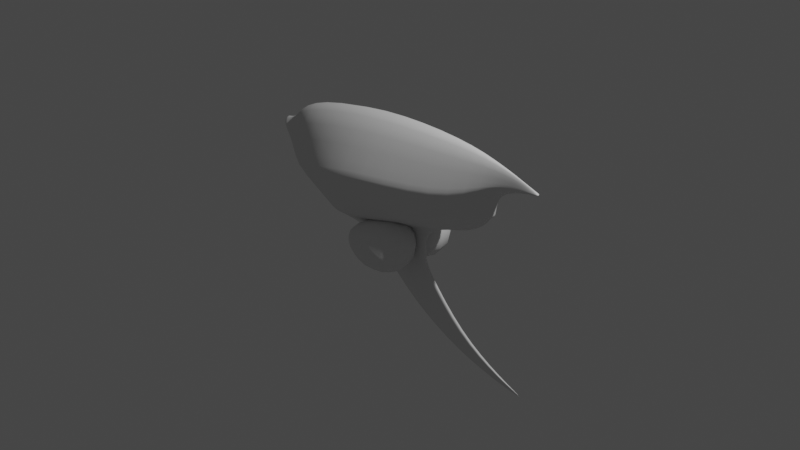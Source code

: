 # Source: pirate_ship.blend  (saved by Blender 2.92.15; exported with 4.5.12 LTS)
import bpy
from mathutils import Matrix  # noqa: F401  (used for matrix-valued properties, if any)

bpy.ops.wm.read_factory_settings(use_empty=True)
scene = bpy.context.scene
scene.name = 'Scene'

# ---- collections
col_collection = bpy.data.collections.new('Collection'); scene.collection.children.link(col_collection)
col_curves = bpy.data.collections.new('curves'); scene.collection.children.link(col_curves)
col_3d_curves = bpy.data.collections.new('3d curves'); scene.collection.children.link(col_3d_curves)

# ---- images (referenced by path relative to the original .blend; pixels are not part of the script)
import os
ASSET_DIR = os.environ.get("B2B_ASSET_DIR", "")  # directory of the original .blend (textures are referenced by path, not embedded)
HERE = os.path.dirname(os.path.abspath(__file__))  # packed textures are extracted next to this script under _unpacked/

def load_image(name, relpath, width, height, colorspace="sRGB"):
    """Load a texture the original file referenced (path relative to the .blend, or extracted next to this script)."""
    p = next((c for c in (os.path.join(HERE, relpath), os.path.join(ASSET_DIR, relpath)) if relpath and os.path.exists(c)), "")
    if p:
        img = bpy.data.images.load(p, check_existing=True)
        img.name = name
    else:  # same state as the original file: an image datablock whose file is absent (Cycles renders it pink)
        img = bpy.data.images.new(name, width, height)
        img.source = "FILE"
        img.filepath = "//" + (relpath or name)
    img.colorspace_settings.name = colorspace
    return img
img_ship_png = load_image('ship.png', 'ship.png', 1024, 1024, 'sRGB')
img_untitled = load_image('Untitled', '', 512, 512, 'sRGB')

# ---- materials (node trees are filled in below, after node groups)
mat_material_001 = bpy.data.materials.new('Material.001')
mat_material_001.use_transparent_shadow = False

# ---- material node trees
mat_material_001.use_nodes = True; mat_material_001.node_tree.nodes.clear()
_N = mat_material_001.node_tree.nodes; _L = mat_material_001.node_tree.links
n0 = _N.new('ShaderNodeBsdfPrincipled'); n0.name = 'Principled BSDF'; n0.location = (10, 300)
n0.distribution = 'GGX'
n0.subsurface_method = 'BURLEY'
n0.inputs[3].default_value = 1.45
n0.inputs[13].default_value = 0.0
n0.inputs[27].default_value = (0.0, 0.0, 0.0, 1.0)
n0.inputs[28].default_value = 1.0
n1 = _N.new('ShaderNodeOutputMaterial'); n1.name = 'Material Output'; n1.location = (300, 300)
n2 = _N.new('ShaderNodeTexImage'); n2.name = 'Image Texture'; n2.location = (-280, 280)
n2.image = img_ship_png
n3 = _N.new('ShaderNodeTexImage'); n3.name = 'Image Texture.001'; n3.location = (-583, 174)
n3.image = img_untitled
_L.new(n0.outputs[0], n1.inputs[0])
_L.new(n2.outputs[0], n0.inputs[0])
n1.is_active_output = True

# ---- world
world_world = bpy.data.worlds.new('World'); scene.world = world_world
world_world.use_nodes = True; world_world.node_tree.nodes.clear()
_N = world_world.node_tree.nodes; _L = world_world.node_tree.links
n0 = _N.new('ShaderNodeOutputWorld'); n0.name = 'World Output'; n0.location = (300, 300)
n1 = _N.new('ShaderNodeBackground'); n1.name = 'Background'; n1.location = (10, 300)
n1.inputs[0].default_value = (0.05088, 0.05088, 0.05088, 1.0)
_L.new(n1.outputs[0], n0.inputs[0])
n0.is_active_output = True
world_world.color = (0.05088, 0.05088, 0.05088)
world_world.use_sun_shadow = False
world_world.sun_shadow_jitter_overblur = 0.0

# ---- cameras
cam_camera = bpy.data.cameras.new('Camera')
cam_camera.clip_end = 100.0
cam_camera.ortho_scale = 7.314

# ---- lights
light_light = bpy.data.lights.new('Light', 'POINT')
light_light.transmission_factor = 0.0
light_light.energy = 1000.0
light_light.shadow_soft_size = 0.1
light_light.shadow_maximum_resolution = 0.006
light_light.use_absolute_resolution = True

# ---- meshes
me_plane_001 = bpy.data.meshes.new('Plane.001')
me_plane_001.from_pydata([(0.001357, 0.0, 0.5412), (-0.2096, 0.0, -0.1407), (2.43, 0.0, 0.7211), (3.399, 0.0, 0.1697), (-0.1257, -1.763e-09, 0.003638), (-0.03216, -2.743e-09, 0.0679), (0.6024, -0.4888, -0.3878), (2.45, -0.3129, -0.09939), (2.92, -0.05751, 0.1485), (-0.1609, -0.0654, -0.114), (0.03339, -0.102, -0.2556), (1.245, -0.5585, -0.1105), (1.275, 0.0, 0.7117), (3.011, 0.0, 0.4357), (0.03312, -0.09998, -0.2509), (0.591, -0.4793, -0.3668), (2.449, -0.3068, -0.08088), (1.244, -0.5477, -0.09328), (2.921, -0.0564, 0.1536), (-0.1854, -6.858e-10, -0.23), (2.919, 0.0, 0.02163), (0.6445, 0.0, -0.837), (2.379, -0.3129, -0.267), (2.881, -0.05751, -0.2014), (0.2497, 0.0, -0.4871), (1.523, -0.3872, -0.6074), (1.809, -0.001386, -1.522), (2.023, -0.02821, -1.078), (2.498, -0.001386, -1.854), (2.514, -0.02821, -1.637), (3.019, -0.001386, -1.956), (2.881, 0.0, -0.2014), (3.053, -0.01513, -1.897), (3.305, -0.001386, -1.999), (2.023, 0.0, -1.078), (2.514, -2.156e-09, -1.637), (3.053, -4.995e-09, -1.897), (3.256, 0.0, 0.1586), (3.282, 0.0, 0.2525), (3.318, -0.0215, 0.1779), (3.32, -0.02131, 0.1845), (1.809, 2.849e-09, -1.522), (2.498, 6.341e-09, -1.854), (3.019, 1.268e-09, -1.956), (3.305, 0.0, -1.999), (1.38, -0.001386, -1.1), (2.005, -0.02821, -0.9747), (2.005, 0.0, -0.9747), (1.38, 0.0, -1.1), (1.968, -0.02821, -0.6108), (1.968, 0.0, -0.6108), (1.162, -0.001386, -0.9625), (1.162, 0.0, -0.9625), (2.677, 0.0, -0.4522), (2.677, -0.02821, -0.4522), (2.828, 0.0, -0.2478), (2.828, -0.02821, -0.2478), (0.8203, -0.2818, -0.7362), (0.6756, 0.0, -0.8445), (2.878, 0.0, -0.2042), (2.878, -0.05575, -0.2042), (1.549, -0.3656, -0.6076), (0.8408, -0.2649, -0.7498), (2.397, -0.2957, -0.2782), (1.119, 0.0, -0.9522), (2.832, 0.0, -0.244), (2.832, -0.03062, -0.244), (2.653, -0.05168, -0.4369), (1.931, -0.05781, -0.6105), (1.134, -0.02451, -0.9438), (3.312, -0.001386, -1.979), (3.312, 0.0, -1.979), (0.003369, 0.0, -0.3611), (-0.1637, -0.06317, -0.1181), (-0.1988, 5.976e-09, -0.06104), (3.396, 0.0, 0.1982), (3.391, -0.0178, 0.1786), (3.393, -0.02141, 0.197), (1.085, -0.3981, -1.078), (1.085, -0.3981, -0.7725), (1.085, -0.09287, -1.078), (1.085, -0.09287, -0.7725), (2.074, -0.7236, -1.295), (2.074, -0.7236, -0.3382), (2.074, 0.2327, -1.295), (2.074, 0.2327, -0.3382)], [(36, 43)], [(15, 14, 10, 6), (15, 6, 11, 17), (77, 75, 38, 40), (16, 17, 11, 7), (18, 13, 2, 16), (8, 18, 16, 7), (2, 12, 17, 16), (0, 15, 17, 12), (5, 4, 9, 14), (0, 5, 14, 15), (77, 40, 39, 76), (7, 11, 25, 22), (8, 7, 22, 23), (18, 8, 39, 40), (27, 26, 28, 29), (29, 28, 30, 32), (35, 29, 32, 36), (27, 29, 35, 34), (40, 38, 13, 18), (37, 39, 8, 20), (20, 8, 23, 31), (30, 28, 42, 43), (28, 26, 41, 42), (41, 26, 45, 48), (27, 34, 47, 46), (26, 27, 46, 45), (46, 47, 50, 49), (48, 45, 51, 52), (49, 51, 45, 46), (54, 53, 55, 56), (66, 56, 55, 65), (6, 57, 25, 11), (62, 61, 25, 57), (67, 54, 56, 66), (53, 54, 49, 50), (64, 52, 51, 69), (21, 57, 6, 24), (61, 63, 22, 25), (68, 67, 63, 61), (21, 58, 62, 57), (22, 63, 60, 23), (69, 68, 61, 62), (23, 60, 59, 31), (51, 49, 68, 69), (49, 54, 67, 68), (58, 64, 69, 62), (63, 67, 66, 60), (60, 66, 65, 59), (32, 70, 71, 36), (33, 44, 71, 70), (33, 30, 43, 44), (30, 33, 70, 32), (10, 72, 24, 6), (4, 74, 73, 9), (14, 9, 73, 10), (10, 73, 19, 72), (73, 74, 1, 19), (75, 77, 76, 3), (3, 76, 39, 37), (78, 79, 81, 80), (80, 81, 85, 84), (84, 85, 83, 82), (82, 83, 79, 78), (80, 84, 82, 78), (85, 81, 79, 83)])
me_plane_001.polygons.foreach_set('use_smooth', [True] * 65)
_uv = me_plane_001.uv_layers.new(name='UVMap')
_uv.uv.foreach_set('vector', [0.0, 0.0, 0.0, 0.0, 0.0, 0.0, 0.0, 0.0, 0.0, 0.0, 0.0, 0.0, 0.0, 0.0, 0.0, 0.0, 0.0, 0.0, 0.0, 0.0, 0.0, 0.0, 0.0, 0.0, 0.0, 0.0, 0.0, 0.0, 0.0, 0.0, 0.0, 0.0, 0.0, 0.0, 0.0, 0.0, 0.0, 0.0, 0.0, 0.0, 0.0, 0.0, 0.0, 0.0, 0.0, 0.0, 0.0, 0.0, 0.0, 0.0, 0.0, 0.0, 0.0, 0.0, 0.0, 0.0, 0.0, 0.0, 0.0, 0.0, 0.0, 0.0, 0.0, 0.0, 0.0, 0.0, 0.0, 0.0, 0.0, 0.0, 0.0, 0.0, 0.0, 0.0, 0.0, 0.0, 0.0, 0.0, 0.0, 0.0, 0.0, 0.0, 0.0, 0.0, 0.0, 0.0, 0.0, 0.0, 0.0, 0.0, 0.0, 0.0, 0.0, 0.0, 0.0, 0.0, 0.0, 0.0, 0.0, 0.0, 0.0, 0.0, 0.0, 0.0, 0.0, 0.0, 0.0, 0.0, 0.0, 0.0, 0.0, 0.0, 0.0, 0.0, 0.0, 0.0, 0.0, 0.0, 0.0, 0.0, 0.0, 0.0, 0.0, 0.0, 0.0, 0.0, 0.0, 0.0, 0.0, 0.0, 0.0, 0.0, 0.0, 0.0, 0.0, 0.0, 0.0, 0.0, 0.0, 0.0, 0.0, 0.0, 0.0, 0.0, 0.0, 0.0, 0.0, 0.0, 0.0, 0.0, 0.0, 0.0, 0.0, 0.0, 0.0, 0.0, 0.0, 0.0, 0.0, 0.0, 0.0, 0.0, 0.0, 0.0, 0.0, 0.0, 0.0, 0.0, 0.0, 0.0, 0.0, 0.0, 0.0, 0.0, 0.0, 0.0, 0.0, 0.0, 0.0, 0.0, 0.0, 0.0, 0.0, 0.0, 0.0, 0.0, 0.0, 0.0, 0.0, 0.0, 0.0, 0.0, 0.0, 0.0, 0.0, 0.0, 0.0, 0.0, 0.0, 0.0, 0.0, 0.0, 0.0, 0.0, 0.0, 0.0, 0.0, 0.0, 0.0, 0.0, 0.0, 0.0, 0.0, 0.0, 0.0, 0.0, 0.0, 0.0, 0.0, 0.0, 0.0, 0.0, 0.0, 0.0, 0.0, 0.0, 0.0, 0.0, 0.0, 0.0, 0.0, 0.0, 0.0, 0.0, 0.0, 0.0, 0.0, 0.0, 0.0, 0.0, 0.0, 0.0, 0.0, 0.0, 0.0, 0.0, 0.0, 0.0, 0.0, 0.0, 0.0, 0.0, 0.0, 0.0, 0.0, 0.0, 0.0, 0.0, 0.0, 0.0, 0.0, 0.0, 0.0, 0.0, 0.0, 0.0, 0.0, 0.0, 0.0, 0.0, 0.0, 0.0, 0.0, 0.0, 0.0, 0.0, 0.0, 0.0, 0.0, 0.0, 0.0, 0.0, 0.0, 0.0, 0.0, 0.0, 0.0, 0.0, 0.0, 0.0, 0.0, 0.0, 0.0, 0.0, 0.0, 0.0, 0.0, 0.0, 0.0, 0.0, 0.0, 0.0, 0.0, 0.0, 0.0, 0.0, 0.0, 0.0, 0.0, 0.0, 0.0, 0.0, 0.0, 0.0, 0.0, 0.0, 0.0, 0.0, 0.0, 0.0, 0.0, 0.0, 0.0, 0.0, 0.0, 0.0, 0.0, 0.0, 0.0, 0.0, 0.0, 0.0, 0.0, 0.0, 0.0, 0.0, 0.0, 0.0, 0.0, 0.0, 0.0, 0.0, 0.0, 0.0, 0.0, 0.0, 0.0, 0.0, 0.0, 0.0, 0.0, 0.0, 0.0, 0.0, 0.0, 0.0, 0.0, 0.0, 0.0, 0.0, 0.0, 0.0, 0.0, 0.0, 0.0, 0.0, 0.0, 0.0, 0.0, 0.0, 0.0, 0.0, 0.0, 0.0, 0.0, 0.0, 0.0, 0.0, 0.0, 0.0, 0.0, 0.0, 0.0, 0.0, 0.0, 0.0, 0.0, 0.0, 0.0, 0.0, 0.0, 0.0, 0.0, 0.0, 0.0, 0.0, 0.0, 0.0, 0.0, 0.0, 0.0, 0.0, 0.0, 0.0, 0.0, 0.0, 0.0, 0.0, 0.0, 0.0, 0.0, 0.0, 0.0, 0.0, 0.0, 0.0, 0.0, 0.0, 0.0, 0.0, 0.0, 0.0, 0.0, 0.0, 0.0, 0.0, 0.0, 0.0, 0.0, 0.0, 0.0, 0.0, 0.0, 0.0, 0.0, 0.0, 0.0, 0.0, 0.0, 0.0, 0.0, 0.0, 0.0, 0.0, 0.0, 0.0, 0.0, 0.0, 0.0, 0.0, 0.0, 0.0, 0.0, 0.0, 0.0, 0.0, 0.0, 0.0, 0.0, 0.0, 0.0, 0.0, 0.0, 0.0, 0.0, 0.0, 0.0, 0.0, 0.0, 0.0, 0.0, 0.0, 0.375, 0.0, 0.625, 0.0, 0.625, 0.25, 0.375, 0.25, 0.375, 0.25, 0.625, 0.25, 0.625, 0.5, 0.375, 0.5, 0.375, 0.5, 0.625, 0.5, 0.625, 0.75, 0.375, 0.75, 0.375, 0.75, 0.625, 0.75, 0.625, 1.0, 0.375, 1.0, 0.125, 0.5, 0.375, 0.5, 0.375, 0.75, 0.125, 0.75, 0.625, 0.5, 0.875, 0.5, 0.875, 0.75, 0.625, 0.75])
me_plane_001.use_remesh_fix_poles = True
me_plane_001.use_remesh_preserve_attributes = False
me_plane_001.use_mirror_vertex_groups = False
me_plane_001.update()
me_plane_004 = bpy.data.meshes.new('Plane.004')
me_plane_004.from_pydata([(-1.317, -0.3788, 0.2076), (0.4037, -0.3055, 0.5016), (0.9822, -0.07744, 0.6753), (-2.034, -0.05596, 0.487), (-1.841, -0.1329, 0.3299), (-0.5493, -0.4795, 0.3796), (-1.851, -0.1316, 0.4163), (-1.381, -0.3577, 0.4283), (0.4056, -0.2554, 0.6738), (-0.5995, -0.4151, 0.5982), (0.9944, -0.0772, 0.7749), (0.4015, -0.2849, 0.329), (0.8825, -0.08982, 0.4377), (-0.405, -0.3787, 0.09771), (-0.02839, -0.005625, -0.847), (0.1379, -0.01903, -0.6116), (0.5561, -0.005262, -1.176), (0.5907, -0.01758, -1.024), (1.062, -0.003427, -1.332), (1.079, -0.01024, -1.279), (1.314, -0.001612, -1.38), (1.335, -0.02245, 0.7696), (1.341, -0.0226, 0.7965), (-0.4093, -0.005625, -0.5102), (-0.01829, -0.01903, -0.3662), (0.03808, -0.0249, -0.07139), (-0.6003, -0.009017, -0.3297), (0.6582, -0.027, 0.1583), (0.8677, -0.02254, 0.3036), (-1.053, -0.2777, -0.07002), (0.8761, -0.07756, 0.3753), (-0.2962, -0.2929, 0.0152), (-0.9395, -0.2048, -0.1638), (0.4486, -0.2336, 0.2628), (0.8792, -0.03768, 0.3339), (0.6059, -0.08206, 0.1843), (-0.05593, -0.09432, -0.02697), (-0.7085, -0.05785, -0.2664), (1.322, -0.00333, -1.364), (-2.06, -0.04945, 0.4543), (1.45, -0.01472, 0.7813), (1.451, -0.01544, 0.7934), (-0.5904, -0.376, -0.4275), (-0.5904, -0.376, -0.1663), (-0.5904, -0.1149, -0.4275), (-0.5904, -0.1149, -0.1663), (-0.09579, -0.4303, -0.4274), (-0.09579, -0.4303, -0.05773), (-0.09579, -0.06065, -0.4274), (-0.09579, -0.06065, -0.05773), (-1.582, 0.0, 0.8276), (-2.115, 0.0, 0.4608), (0.4094, 0.0, 1.034), (1.454, 0.0, 0.7766), (-2.047, -1.164e-10, 0.5576), (-1.919, -2.328e-10, 0.6093), (-0.6405, -3.725e-09, 1.012), (1.02, 0.0, 0.9427), (-2.073, 4.657e-10, 0.3992), (1.05, 0.0, 0.6376), (-1.271, 0.0, -0.1457), (-1.558, 0.0, 0.1101), (0.9646, 2.328e-10, 0.4434), (0.1794, 3.492e-10, -0.5528), (0.5993, 0.0, -0.986), (1.13, 0.0, -1.296), (1.315, 0.0, 0.7505), (1.337, 0.0, 0.8441), (-0.06995, -3.638e-12, -0.9058), (0.5475, 3.638e-12, -1.214), (1.097, 0.0, -1.355), (1.336, 0.0, -1.387), (0.07946, 0.0, -0.3302), (-0.507, 0.0, -0.5462), (0.17, 0.0, -0.04399), (-0.7306, 0.0, -0.3822), (0.6618, 0.0, 0.1565), (0.881, 0.0, 0.3198), (-1.131, 9.895e-10, -0.2331), (0.9485, 2.91e-10, 0.3907), (-0.8578, 3.965e-10, -0.3278), (0.9167, -8.731e-11, 0.363), (1.345, 1.819e-12, -1.368), (-1.882, 0.0, 0.276), (-2.104, 2.91e-11, 0.5133), (1.456, 0.0, 0.7999), (-1.993, 3.492e-10, 0.5689), (0.7683, 0.0, 0.9962), (-2.114, 0.0, 0.4785), (-1.171, 0.0, 0.9364), (-1.809, 3.929e-10, 0.7054), (0.7368, -0.1867, 0.5852), (-0.9494, -0.4769, 0.2867), (-1.626, -0.2476, 0.2659), (-1.832, -0.1521, 0.3558), (-1.507, -0.205, 0.6786), (0.4079, -0.1464, 0.8998), (1.422, -0.0178, 0.7952), (-0.06162, -0.4131, 0.4429), (-0.0829, -1.071e-08, 1.043), (-0.6252, -0.2379, 0.8575), (1.206, 0.0, 0.8884), (0.9864, -0.08956, 0.72), (-1.894, -0.07549, 0.5372), (-1.321, -0.4173, 0.2987), (0.4046, -0.3013, 0.5588), (-0.5824, -0.4876, 0.4636), (1.01, -0.04426, 0.8801), (0.7512, -0.1555, 0.7254), (-0.08038, -0.3519, 0.6426), (-1.035, -0.4188, 0.5112), (-1.652, -0.2429, 0.3998), (0.699, -0.1846, 0.4024), (0.01075, -0.3538, 0.217), (-1.998, 0.0, 0.3407), (0.9043, -0.08905, 0.542), (1.407, 0.0, 0.7683), (-0.7833, 8.413e-11, -0.3549), (-0.4785, -0.431, 0.2378), (-2.069, -0.02834, 0.4193), (0.4016, -0.2965, 0.4148), (-2.109, -6.548e-11, 0.4431), (1.419, -0.01709, 0.7782), (1.044, -0.02827, 0.6537), (0.05474, -0.01418, -0.7293), (0.5734, -0.01314, -1.1), (0.2536, -0.00558, -1.027), (0.3362, -0.01885, -0.8131), (0.8323, -0.004487, -1.274), (0.3568, 1.746e-10, -0.7596), (0.8599, 0.0, -1.158), (1.087, -0.006912, -1.27), (1.071, -0.00786, -1.306), (0.8512, -0.01448, -1.18), (1.229, -0.002344, -1.366), (1.253, 3.638e-11, -1.334), (0.5982, -0.01196, -0.9908), (0.1742, -0.01296, -0.5602), (1.243, -0.006009, -1.338), (0.9852, 5.821e-11, 0.5343), (0.9544, -0.03268, 0.4453), (1.177, 0.0, 0.7101), (1.416, 0.0, 0.8166), (1.185, -0.03635, 0.7467), (1.193, -0.03684, 0.7951), (1.338, -0.01302, 0.8266), (1.322, -0.01289, 0.7573), (1.341, -0.0259, 0.7795), (0.233, -4.093e-12, -1.08), (0.8309, -7.276e-12, -1.299), (1.232, -3.638e-12, -1.375), (-0.06475, -0.001223, -0.8985), (1.061, -0.0009481, -1.344), (0.5485, -0.001177, -1.21), (1.332, -0.0007393, -1.386), (-0.2138, -0.01418, -0.4382), (0.06724, -0.01296, -0.3347), (-0.4948, -0.001223, -0.5417), (-0.248, -0.005625, -0.6664), (-0.3179, 0.0, -0.7138), (0.1011, 0.0, -0.4293), (0.03127, -0.01903, -0.4767), (0.1564, -0.01367, -0.0466), (0.07928, 0.0, -0.1906), (-0.04124, -0.01965, -0.2292), (0.6613, -0.01395, 0.1567), (-0.714, -0.003092, -0.3754), (-0.5253, -0.006049, -0.3978), (-0.6433, 0.0, -0.4386), (0.4042, 0.0, 0.0662), (-0.329, -0.01871, -0.2204), (-1.394, 0.0, -0.02521), (0.3858, -0.0275, 0.0657), (0.8788, -0.01357, 0.317), (0.8155, 0.0, 0.2478), (0.812, -0.02533, 0.2471), (0.9054, 1.455e-10, 0.3517), (0.8778, -0.02711, 0.3204), (-1.152, -0.3346, 0.05874), (-0.7735, -0.3542, 0.00233), (-0.3591, -0.3444, 0.03417), (-1.001, -0.244, -0.131), (0.6462, -0.04266, 0.1642), (-1.218, -0.1523, -0.1238), (-1.496, -0.1927, 0.1338), (-1.204, -2.437e-09, -0.2027), (0.9571, -2.547e-10, 0.4029), (0.8763, -0.08728, 0.3916), (-0.1766, -0.1941, -0.005787), (-0.8245, -0.1317, -0.2149), (0.4104, -0.2711, 0.2872), (0.09419, -0.2817, 0.144), (-1.089, -0.111, -0.2143), (0.7141, -0.1551, 0.3381), (-0.6607, -0.2668, -0.0883), (0.9395, -0.02914, 0.3888), (-0.995, 1.369e-10, -0.2802), (0.9327, 2.183e-10, 0.3769), (0.8776, -0.05771, 0.3547), (0.5269, -0.1582, 0.2237), (0.007252, -0.04309, -0.04069), (-0.6454, -0.02021, -0.2963), (-0.4262, -0.08086, -0.1577), (0.3099, -0.09428, 0.08678), (-0.8345, -0.03, -0.3175), (0.7888, -0.06104, 0.2714), (0.912, -0.01761, 0.3594), (1.341, -0.001834, -1.367), (1.375, 0.0, -1.385), (1.333, -0.002367, -1.376), (-1.729, 0.0, 0.2065), (-1.867, -0.0766, 0.2959), (-2.045, -0.03366, 0.5306), (-1.977, -0.07488, 0.4538), (-2.05, -0.05777, 0.4754), (-1.981, -0.07441, 0.3956), (-2.082, 0.0, 0.5413), (-2.096, -0.02606, 0.4969), (1.469, 0.0, 0.7868), (1.456, -0.01611, 0.7871), (1.454, -0.008992, 0.7784), (1.456, -0.00971, 0.7977), (-0.6446, -0.2455, -0.4509), (-0.6446, -0.3935, -0.3029), (-0.6446, -0.2455, -0.1548), (-0.6446, -0.09744, -0.3029), (-0.3431, -0.05322, -0.462), (-0.3431, -0.05322, -0.07748), (-0.04159, -0.00901, -0.2366), (-0.04159, -0.2455, -0.4731), (-0.04159, -0.2455, -0.0001317), (-0.04159, -0.4819, -0.2366), (-0.3431, -0.4377, -0.462), (-0.3431, -0.4377, -0.07748), (-1.608, -0.2816, 0.3036), (-0.9901, -0.491, 0.3729), (1.419, -0.01046, 0.8091), (-0.07714, -0.4142, 0.5139), (0.7619, -0.08915, 0.8951), (0.7454, -0.1834, 0.638), (-0.08201, -0.2017, 0.8936), (-1.121, -0.2401, 0.7778), (-1.987, -0.0433, 0.5258), (-1.75, -0.1393, 0.5914), (1.424, -0.01999, 0.7853), (-0.02672, -0.3852, 0.3292), (0.7153, -0.1867, 0.4923), (1.189, -0.04247, 0.7643), (0.2949, -0.01405, -0.9199), (0.8418, -0.01091, -1.227), (0.8564, -0.009828, -1.159), (0.3542, -0.01283, -0.7663), (1.201, -0.02113, 0.8537), (1.181, -0.01956, 0.7234), (0.9755, -0.03228, 0.5434), (0.829, -0.001081, -1.295), (0.2356, -0.001217, -1.073), (-0.3091, -0.001223, -0.7079), (0.09237, -0.01296, -0.4352), (-0.1084, -0.01418, -0.5716), (0.06453, -0.01309, -0.195), (-0.6285, -0.001457, -0.4335), (-0.2871, -0.01475, -0.315), (0.8148, -0.01374, 0.2474), (0.9019, -0.0146, 0.3478), (-0.8604, -0.4171, 0.1429), (-0.723, -0.3159, -0.06273), (0.8076, -0.0364, 0.2538), (0.401, -0.014, 0.0659), (-0.7648, -0.009261, -0.3469), (-1.332, -0.1836, -0.002113), (0.03947, -0.3292, 0.1648), (0.2016, -0.1885, 0.1155), (-1.158, -0.1328, -0.1818), (0.6969, -0.178, 0.3598), (-0.544, -0.1743, -0.1228), (0.947, -0.03195, 0.4019), (-0.3633, -0.03316, -0.18), (0.3655, -0.0457, 0.07162), (-0.9624, -0.07068, -0.2656), (0.7513, -0.1083, 0.3049), (0.9258, -0.0234, 0.3741), (1.249, -0.003962, -1.333), (1.37, -0.0009217, -1.384), (1.229, -0.0008138, -1.373), (1.237, -0.004757, -1.352), (-1.692, -0.1404, 0.227), (-2.078, -0.03104, 0.5216), (-1.976, -0.08565, 0.4177), (-1.992, -0.04279, 0.361), (-2.106, -0.01491, 0.4619), (1.467, -0.009359, 0.7871), (1.411, -0.009802, 0.7715), (-0.7584, -0.2455, -0.3154), (-0.3431, 0.0193, -0.2697), (0.07215, -0.2455, -0.2241), (-0.3431, -0.5102, -0.2697), (-0.3431, -0.2455, -0.5345), (-0.3431, -0.2455, -0.004958)], [], [(7, 111, 234, 104), (111, 6, 94, 234), (234, 94, 4, 93), (104, 234, 93, 0), (7, 104, 235, 110), (104, 0, 92, 235), (235, 92, 5, 106), (110, 235, 106, 9), (41, 221, 236, 97), (221, 85, 142, 236), (236, 142, 67, 145), (97, 236, 145, 22), (8, 109, 237, 105), (109, 9, 106, 237), (237, 106, 5, 98), (105, 237, 98, 1), (10, 107, 238, 108), (107, 57, 87, 238), (238, 87, 52, 96), (108, 238, 96, 8), (2, 102, 239, 91), (102, 10, 108, 239), (239, 108, 8, 105), (91, 239, 105, 1), (52, 99, 240, 96), (99, 56, 100, 240), (240, 100, 9, 109), (96, 240, 109, 8), (50, 95, 241, 89), (95, 7, 110, 241), (241, 110, 9, 100), (89, 241, 100, 56), (55, 86, 242, 103), (86, 54, 212, 242), (242, 212, 3, 213), (103, 242, 213, 6), (50, 90, 243, 95), (90, 55, 103, 243), (243, 103, 6, 111), (95, 243, 111, 7), (41, 97, 244, 219), (97, 22, 147, 244), (244, 147, 21, 122), (219, 244, 122, 40), (1, 98, 245, 120), (98, 5, 118, 245), (245, 118, 13, 113), (120, 245, 113, 11), (2, 91, 246, 115), (91, 1, 120, 246), (246, 120, 11, 112), (115, 246, 112, 12), (10, 102, 247, 144), (102, 2, 143, 247), (247, 143, 21, 147), (144, 247, 147, 22), (15, 124, 248, 127), (124, 14, 126, 248), (248, 126, 16, 125), (127, 248, 125, 17), (17, 125, 249, 133), (125, 16, 128, 249), (249, 128, 18, 132), (133, 249, 132, 19), (64, 136, 250, 130), (136, 17, 133, 250), (250, 133, 19, 131), (130, 250, 131, 65), (15, 127, 251, 137), (127, 17, 136, 251), (251, 136, 64, 129), (137, 251, 129, 63), (22, 145, 252, 144), (145, 67, 101, 252), (252, 101, 57, 107), (144, 252, 107, 10), (66, 146, 253, 141), (146, 21, 143, 253), (253, 143, 2, 123), (141, 253, 123, 59), (59, 123, 254, 139), (123, 2, 115, 254), (254, 115, 12, 140), (139, 254, 140, 62), (18, 128, 255, 152), (128, 16, 153, 255), (255, 153, 69, 149), (152, 255, 149, 70), (16, 126, 256, 153), (126, 14, 151, 256), (256, 151, 68, 148), (153, 256, 148, 69), (68, 151, 257, 159), (151, 14, 158, 257), (257, 158, 23, 157), (159, 257, 157, 73), (15, 137, 258, 161), (137, 63, 160, 258), (258, 160, 72, 156), (161, 258, 156, 24), (14, 124, 259, 158), (124, 15, 161, 259), (259, 161, 24, 155), (158, 259, 155, 23), (24, 156, 260, 164), (156, 72, 163, 260), (260, 163, 74, 162), (164, 260, 162, 25), (73, 157, 261, 168), (157, 23, 167, 261), (261, 167, 26, 166), (168, 261, 166, 75), (25, 170, 262, 164), (170, 26, 167, 262), (262, 167, 23, 155), (164, 262, 155, 24), (27, 165, 263, 175), (165, 76, 174, 263), (263, 174, 77, 173), (175, 263, 173, 28), (34, 177, 264, 206), (177, 28, 173, 264), (264, 173, 77, 176), (206, 264, 176, 81), (0, 178, 265, 92), (178, 29, 179, 265), (265, 179, 13, 118), (92, 265, 118, 5), (32, 194, 266, 181), (194, 31, 180, 266), (266, 180, 13, 179), (181, 266, 179, 29), (35, 182, 267, 205), (182, 27, 175, 267), (267, 175, 28, 177), (205, 267, 177, 34), (76, 165, 268, 169), (165, 27, 172, 268), (268, 172, 25, 162), (169, 268, 162, 74), (80, 117, 269, 204), (117, 75, 166, 269), (269, 166, 26, 201), (204, 269, 201, 37), (60, 183, 270, 171), (183, 29, 178, 270), (270, 178, 0, 184), (171, 270, 184, 61), (31, 191, 271, 180), (191, 33, 190, 271), (271, 190, 11, 113), (180, 271, 113, 13), (36, 203, 272, 188), (203, 35, 199, 272), (272, 199, 33, 191), (188, 272, 191, 31), (60, 185, 273, 183), (185, 78, 192, 273), (273, 192, 32, 181), (183, 273, 181, 29), (11, 190, 274, 112), (190, 33, 193, 274), (274, 193, 30, 187), (112, 274, 187, 12), (37, 202, 275, 189), (202, 36, 188, 275), (275, 188, 31, 194), (189, 275, 194, 32), (12, 187, 276, 140), (187, 30, 195, 276), (276, 195, 79, 186), (140, 276, 186, 62), (26, 170, 277, 201), (170, 25, 200, 277), (277, 200, 36, 202), (201, 277, 202, 37), (25, 172, 278, 200), (172, 27, 182, 278), (278, 182, 35, 203), (200, 278, 203, 36), (78, 196, 279, 192), (196, 80, 204, 279), (279, 204, 37, 189), (192, 279, 189, 32), (33, 199, 280, 193), (199, 35, 205, 280), (280, 205, 34, 198), (193, 280, 198, 30), (30, 198, 281, 195), (198, 34, 206, 281), (281, 206, 81, 197), (195, 281, 197, 79), (19, 138, 282, 131), (138, 38, 207, 282), (282, 207, 82, 135), (131, 282, 135, 65), (20, 154, 283, 209), (154, 71, 208, 283), (283, 208, 82, 207), (209, 283, 207, 38), (20, 134, 284, 154), (134, 18, 152, 284), (284, 152, 70, 150), (154, 284, 150, 71), (18, 134, 285, 132), (134, 20, 209, 285), (285, 209, 38, 138), (132, 285, 138, 19), (4, 211, 286, 93), (211, 83, 210, 286), (286, 210, 61, 184), (93, 286, 184, 0), (54, 216, 287, 212), (216, 84, 217, 287), (287, 217, 39, 214), (212, 287, 214, 3), (6, 213, 288, 94), (213, 3, 214, 288), (288, 214, 39, 215), (94, 288, 215, 4), (4, 215, 289, 211), (215, 39, 119, 289), (289, 119, 58, 114), (211, 289, 114, 83), (39, 217, 290, 119), (217, 84, 88, 290), (290, 88, 51, 121), (119, 290, 121, 58), (85, 221, 291, 218), (221, 41, 219, 291), (291, 219, 40, 220), (218, 291, 220, 53), (53, 220, 292, 116), (220, 40, 122, 292), (292, 122, 21, 146), (116, 292, 146, 66), (42, 223, 293, 222), (223, 43, 224, 293), (293, 224, 45, 225), (222, 293, 225, 44), (44, 225, 294, 226), (225, 45, 227, 294), (294, 227, 49, 228), (226, 294, 228, 48), (48, 228, 295, 229), (228, 49, 230, 295), (295, 230, 47, 231), (229, 295, 231, 46), (46, 231, 296, 232), (231, 47, 233, 296), (296, 233, 43, 223), (232, 296, 223, 42), (44, 226, 297, 222), (226, 48, 229, 297), (297, 229, 46, 232), (222, 297, 232, 42), (49, 227, 298, 230), (227, 45, 224, 298), (298, 224, 43, 233), (230, 298, 233, 47)])
me_plane_004.polygons.foreach_set('use_smooth', [True] * 260)
_uv = me_plane_004.uv_layers.new(name='final uvs')
_uv.uv.foreach_set('vector', [0.205, 0.7471, 0.1293, 0.7353, 0.1417, 0.6958, 0.2217, 0.6937, 0.1293, 0.7353, 0.07377, 0.7421, 0.07897, 0.7172, 0.1417, 0.6958, 0.1417, 0.6958, 0.07897, 0.7172, 0.07656, 0.7066, 0.1366, 0.6803, 0.2217, 0.6937, 0.1417, 0.6958, 0.1366, 0.6803, 0.2227, 0.6563, 0.205, 0.7471, 0.2217, 0.6937, 0.314, 0.7243, 0.3013, 0.7812, 0.2217, 0.6937, 0.2227, 0.6563, 0.3253, 0.6888, 0.314, 0.7243, 0.314, 0.7243, 0.3253, 0.6888, 0.437, 0.727, 0.4277, 0.7616, 0.3013, 0.7812, 0.314, 0.7243, 0.4277, 0.7616, 0.4229, 0.817, 0.9951, 0.8973, 0.9963, 0.8991, 0.9859, 0.9038, 0.987, 0.8981, 0.9963, 0.8991, 0.9965, 0.9, 0.9852, 0.9069, 0.9859, 0.9038, 0.9859, 0.9038, 0.9852, 0.9069, 0.9631, 0.9182, 0.9636, 0.911, 0.987, 0.8981, 0.9859, 0.9038, 0.9636, 0.911, 0.9644, 0.8986, 0.7034, 0.8481, 0.5678, 0.8353, 0.5687, 0.7823, 0.7031, 0.8008, 0.5678, 0.8353, 0.4229, 0.817, 0.4277, 0.7616, 0.5687, 0.7823, 0.5687, 0.7823, 0.4277, 0.7616, 0.437, 0.727, 0.573, 0.7531, 0.7031, 0.8008, 0.5687, 0.7823, 0.573, 0.7531, 0.7028, 0.7772, 0.8676, 0.8897, 0.8721, 0.933, 0.8028, 0.9392, 0.7998, 0.8693, 0.8721, 0.933, 0.8748, 0.9587, 0.8046, 0.9807, 0.8028, 0.9392, 0.8028, 0.9392, 0.8046, 0.9807, 0.7044, 0.9965, 0.704, 0.9411, 0.7998, 0.8693, 0.8028, 0.9392, 0.704, 0.9411, 0.7034, 0.8481, 0.8642, 0.8487, 0.8654, 0.8671, 0.7982, 0.8334, 0.7958, 0.8116, 0.8654, 0.8671, 0.8676, 0.8897, 0.7998, 0.8693, 0.7982, 0.8334, 0.7982, 0.8334, 0.7998, 0.8693, 0.7034, 0.8481, 0.7031, 0.8008, 0.7958, 0.8116, 0.7982, 0.8334, 0.7031, 0.8008, 0.7028, 0.7772, 0.7044, 0.9965, 0.5671, 1.0, 0.5673, 0.9385, 0.704, 0.9411, 0.5671, 1.0, 0.4115, 0.9872, 0.4158, 0.9237, 0.5673, 0.9385, 0.5673, 0.9385, 0.4158, 0.9237, 0.4229, 0.817, 0.5678, 0.8353, 0.704, 0.9411, 0.5673, 0.9385, 0.5678, 0.8353, 0.7034, 0.8481, 0.1497, 0.9133, 0.1699, 0.8501, 0.2776, 0.8909, 0.2634, 0.9562, 0.1699, 0.8501, 0.205, 0.7471, 0.3013, 0.7812, 0.2776, 0.8909, 0.2776, 0.8909, 0.3013, 0.7812, 0.4229, 0.817, 0.4158, 0.9237, 0.2634, 0.9562, 0.2776, 0.8909, 0.4158, 0.9237, 0.4115, 0.9872, 0.05473, 0.8215, 0.03415, 0.8049, 0.03574, 0.7872, 0.06185, 0.7919, 0.03415, 0.8049, 0.01911, 0.8003, 0.01957, 0.7892, 0.03574, 0.7872, 0.03574, 0.7872, 0.01957, 0.7892, 0.02281, 0.7712, 0.03857, 0.7576, 0.06185, 0.7919, 0.03574, 0.7872, 0.03857, 0.7576, 0.07377, 0.7421, 0.1497, 0.9133, 0.0878, 0.8685, 0.1018, 0.8142, 0.1699, 0.8501, 0.0878, 0.8685, 0.05473, 0.8215, 0.06185, 0.7919, 0.1018, 0.8142, 0.1018, 0.8142, 0.06185, 0.7919, 0.07377, 0.7421, 0.1293, 0.7353, 0.1699, 0.8501, 0.1018, 0.8142, 0.1293, 0.7353, 0.205, 0.7471, 0.9951, 0.8973, 0.987, 0.8981, 0.9874, 0.894, 0.9963, 0.8947, 0.987, 0.8981, 0.9644, 0.8986, 0.9643, 0.8916, 0.9874, 0.894, 0.9874, 0.894, 0.9643, 0.8916, 0.9626, 0.8875, 0.9861, 0.891, 0.9963, 0.8947, 0.9874, 0.894, 0.9861, 0.891, 0.9947, 0.8923, 0.7028, 0.7772, 0.573, 0.7531, 0.5827, 0.7063, 0.7022, 0.7415, 0.573, 0.7531, 0.437, 0.727, 0.4567, 0.6687, 0.5827, 0.7063, 0.5827, 0.7063, 0.4567, 0.6687, 0.4772, 0.611, 0.5932, 0.6601, 0.7022, 0.7415, 0.5827, 0.7063, 0.5932, 0.6601, 0.7022, 0.7062, 0.8642, 0.8487, 0.7958, 0.8116, 0.7898, 0.7734, 0.8425, 0.7939, 0.7958, 0.8116, 0.7028, 0.7772, 0.7022, 0.7415, 0.7898, 0.7734, 0.7898, 0.7734, 0.7022, 0.7415, 0.7022, 0.7062, 0.7852, 0.7364, 0.8425, 0.7939, 0.7898, 0.7734, 0.7852, 0.7364, 0.8364, 0.751, 0.8676, 0.8897, 0.8654, 0.8671, 0.9218, 0.8853, 0.9231, 0.898, 0.8654, 0.8671, 0.8642, 0.8487, 0.9207, 0.8781, 0.9218, 0.8853, 0.9218, 0.8853, 0.9207, 0.8781, 0.9626, 0.8875, 0.9643, 0.8916, 0.9231, 0.898, 0.9218, 0.8853, 0.9643, 0.8916, 0.9644, 0.8986, 0.6287, 0.3192, 0.6055, 0.2707, 0.6725, 0.1923, 0.684, 0.2363, 0.6055, 0.2707, 0.5823, 0.2223, 0.661, 0.1484, 0.6725, 0.1923, 0.6725, 0.1923, 0.661, 0.1484, 0.7453, 0.08678, 0.7502, 0.1181, 0.684, 0.2363, 0.6725, 0.1923, 0.7502, 0.1181, 0.755, 0.1494, 0.755, 0.1494, 0.7502, 0.1181, 0.825, 0.06603, 0.8277, 0.08549, 0.7502, 0.1181, 0.7453, 0.08678, 0.8224, 0.04657, 0.825, 0.06603, 0.825, 0.06603, 0.8224, 0.04657, 0.8864, 0.02284, 0.8889, 0.03364, 0.8277, 0.08549, 0.825, 0.06603, 0.8889, 0.03364, 0.8913, 0.04444, 0.7534, 0.1626, 0.7531, 0.1607, 0.8251, 0.09129, 0.8261, 0.09174, 0.7531, 0.1607, 0.755, 0.1494, 0.8277, 0.08549, 0.8251, 0.09129, 0.8251, 0.09129, 0.8277, 0.08549, 0.8913, 0.04444, 0.8895, 0.04569, 0.8261, 0.09174, 0.8251, 0.09129, 0.8895, 0.04569, 0.9016, 0.03522, 0.6287, 0.3192, 0.684, 0.2363, 0.685, 0.2531, 0.6348, 0.3379, 0.684, 0.2363, 0.755, 0.1494, 0.7531, 0.1607, 0.685, 0.2531, 0.685, 0.2531, 0.7531, 0.1607, 0.7534, 0.1626, 0.6857, 0.2558, 0.6348, 0.3379, 0.685, 0.2531, 0.6857, 0.2558, 0.6363, 0.3409, 0.9644, 0.8986, 0.9636, 0.911, 0.9254, 0.9221, 0.9231, 0.898, 0.9636, 0.911, 0.9631, 0.9182, 0.9267, 0.9364, 0.9254, 0.9221, 0.9254, 0.9221, 0.9267, 0.9364, 0.8748, 0.9587, 0.8721, 0.933, 0.9231, 0.898, 0.9254, 0.9221, 0.8721, 0.933, 0.8676, 0.8897, 0.957, 0.8796, 0.959, 0.8825, 0.9198, 0.8685, 0.9186, 0.863, 0.959, 0.8825, 0.9626, 0.8875, 0.9207, 0.8781, 0.9198, 0.8685, 0.9198, 0.8685, 0.9207, 0.8781, 0.8642, 0.8487, 0.8816, 0.8398, 0.9186, 0.863, 0.9198, 0.8685, 0.8816, 0.8398, 0.8831, 0.8332, 0.8831, 0.8332, 0.8816, 0.8398, 0.8624, 0.7944, 0.865, 0.7907, 0.8816, 0.8398, 0.8642, 0.8487, 0.8425, 0.7939, 0.8624, 0.7944, 0.8624, 0.7944, 0.8425, 0.7939, 0.8364, 0.751, 0.8565, 0.7541, 0.865, 0.7907, 0.8624, 0.7944, 0.8565, 0.7541, 0.8593, 0.7533, 0.8864, 0.02284, 0.8224, 0.04657, 0.8215, 0.03797, 0.8863, 0.01777, 0.8224, 0.04657, 0.7453, 0.08678, 0.7432, 0.07307, 0.8215, 0.03797, 0.8215, 0.03797, 0.7432, 0.07307, 0.7429, 0.07112, 0.822, 0.03651, 0.8863, 0.01777, 0.8215, 0.03797, 0.822, 0.03651, 0.8961, 0.01339, 0.7453, 0.08678, 0.661, 0.1484, 0.6559, 0.1291, 0.7432, 0.07307, 0.661, 0.1484, 0.5823, 0.2223, 0.5721, 0.2011, 0.6559, 0.1291, 0.6559, 0.1291, 0.5721, 0.2011, 0.5707, 0.1981, 0.6552, 0.1264, 0.7432, 0.07307, 0.6559, 0.1291, 0.6552, 0.1264, 0.7429, 0.07112, 0.5707, 0.1981, 0.5721, 0.2011, 0.504, 0.2796, 0.5015, 0.2771, 0.5721, 0.2011, 0.5823, 0.2223, 0.521, 0.2966, 0.504, 0.2796, 0.504, 0.2796, 0.521, 0.2966, 0.476, 0.3609, 0.4521, 0.3479, 0.5015, 0.2771, 0.504, 0.2796, 0.4521, 0.3479, 0.4487, 0.3461, 0.6287, 0.3192, 0.6348, 0.3379, 0.612, 0.3893, 0.5989, 0.3747, 0.6348, 0.3379, 0.6363, 0.3409, 0.6144, 0.3917, 0.612, 0.3893, 0.612, 0.3893, 0.6144, 0.3917, 0.6124, 0.435, 0.609, 0.4331, 0.5989, 0.3747, 0.612, 0.3893, 0.609, 0.4331, 0.5851, 0.4202, 0.5823, 0.2223, 0.6055, 0.2707, 0.56, 0.3357, 0.521, 0.2966, 0.6055, 0.2707, 0.6287, 0.3192, 0.5989, 0.3747, 0.56, 0.3357, 0.56, 0.3357, 0.5989, 0.3747, 0.5851, 0.4202, 0.5306, 0.3905, 0.521, 0.2966, 0.56, 0.3357, 0.5306, 0.3905, 0.476, 0.3609, 0.5851, 0.4202, 0.609, 0.4331, 0.6082, 0.4906, 0.5787, 0.4765, 0.609, 0.4331, 0.6124, 0.435, 0.6123, 0.4924, 0.6082, 0.4906, 0.6082, 0.4906, 0.6123, 0.4924, 0.6376, 0.5527, 0.6338, 0.5517, 0.5787, 0.4765, 0.6082, 0.4906, 0.6338, 0.5517, 0.6008, 0.5415, 0.4487, 0.3461, 0.4521, 0.3479, 0.4149, 0.3925, 0.4107, 0.3904, 0.4521, 0.3479, 0.476, 0.3609, 0.4436, 0.4072, 0.4149, 0.3925, 0.4149, 0.3925, 0.4436, 0.4072, 0.4227, 0.4352, 0.391, 0.4164, 0.4107, 0.3904, 0.4149, 0.3925, 0.391, 0.4164, 0.3864, 0.4136, 0.6008, 0.5415, 0.4984, 0.4801, 0.5101, 0.4412, 0.5787, 0.4765, 0.4984, 0.4801, 0.4227, 0.4352, 0.4436, 0.4072, 0.5101, 0.4412, 0.5101, 0.4412, 0.4436, 0.4072, 0.476, 0.3609, 0.5306, 0.3905, 0.5787, 0.4765, 0.5101, 0.4412, 0.5306, 0.3905, 0.5851, 0.4202, 0.7738, 0.636, 0.7747, 0.6353, 0.8175, 0.6727, 0.8168, 0.6725, 0.7747, 0.6353, 0.7748, 0.6352, 0.8177, 0.6728, 0.8175, 0.6727, 0.8175, 0.6727, 0.8177, 0.6728, 0.836, 0.7024, 0.8354, 0.7013, 0.8168, 0.6725, 0.8175, 0.6727, 0.8354, 0.7013, 0.8323, 0.6957, 0.8355, 0.7082, 0.8351, 0.7027, 0.8418, 0.7139, 0.8446, 0.7187, 0.8351, 0.7027, 0.8323, 0.6957, 0.8354, 0.7013, 0.8418, 0.7139, 0.8418, 0.7139, 0.8354, 0.7013, 0.836, 0.7024, 0.8428, 0.7156, 0.8446, 0.7187, 0.8418, 0.7139, 0.8428, 0.7156, 0.8459, 0.7202, 0.2227, 0.6563, 0.2689, 0.595, 0.3502, 0.6296, 0.3253, 0.6888, 0.2689, 0.595, 0.2963, 0.542, 0.3744, 0.5718, 0.3502, 0.6296, 0.3502, 0.6296, 0.3744, 0.5718, 0.4772, 0.611, 0.4567, 0.6687, 0.3253, 0.6888, 0.3502, 0.6296, 0.4567, 0.6687, 0.437, 0.727, 0.3281, 0.5034, 0.4059, 0.5345, 0.3885, 0.545, 0.3109, 0.5169, 0.4059, 0.5345, 0.5076, 0.5771, 0.49, 0.5849, 0.3885, 0.545, 0.3885, 0.545, 0.49, 0.5849, 0.4772, 0.611, 0.3744, 0.5718, 0.3109, 0.5169, 0.3885, 0.545, 0.3744, 0.5718, 0.2963, 0.542, 0.7592, 0.6467, 0.7705, 0.6384, 0.8155, 0.6753, 0.8103, 0.6825, 0.7705, 0.6384, 0.7738, 0.636, 0.8168, 0.6725, 0.8155, 0.6753, 0.8155, 0.6753, 0.8168, 0.6725, 0.8323, 0.6957, 0.8351, 0.7027, 0.8103, 0.6825, 0.8155, 0.6753, 0.8351, 0.7027, 0.8355, 0.7082, 0.7748, 0.6352, 0.7747, 0.6353, 0.7021, 0.598, 0.703, 0.5981, 0.7747, 0.6353, 0.7738, 0.636, 0.6978, 0.5979, 0.7021, 0.598, 0.7021, 0.598, 0.6978, 0.5979, 0.6008, 0.5415, 0.6338, 0.5517, 0.703, 0.5981, 0.7021, 0.598, 0.6338, 0.5517, 0.6376, 0.5527, 0.3509, 0.436, 0.3717, 0.4248, 0.3768, 0.4281, 0.3574, 0.4402, 0.3717, 0.4248, 0.3864, 0.4136, 0.391, 0.4164, 0.3768, 0.4281, 0.3768, 0.4281, 0.391, 0.4164, 0.4227, 0.4352, 0.4101, 0.4489, 0.3574, 0.4402, 0.3768, 0.4281, 0.4101, 0.4489, 0.3925, 0.4612, 0.2357, 0.5109, 0.2504, 0.5199, 0.2186, 0.57, 0.2013, 0.5605, 0.2504, 0.5199, 0.2963, 0.542, 0.2689, 0.595, 0.2186, 0.57, 0.2186, 0.57, 0.2689, 0.595, 0.2227, 0.6563, 0.1727, 0.6259, 0.2013, 0.5605, 0.2186, 0.57, 0.1727, 0.6259, 0.1555, 0.6162, 0.5076, 0.5771, 0.6165, 0.6301, 0.6012, 0.6387, 0.49, 0.5849, 0.6165, 0.6301, 0.7153, 0.679, 0.7047, 0.689, 0.6012, 0.6387, 0.6012, 0.6387, 0.7047, 0.689, 0.7022, 0.7062, 0.5932, 0.6601, 0.49, 0.5849, 0.6012, 0.6387, 0.5932, 0.6601, 0.4772, 0.611, 0.5746, 0.5597, 0.6767, 0.6065, 0.6464, 0.6184, 0.5409, 0.5685, 0.6767, 0.6065, 0.7592, 0.6467, 0.7372, 0.6629, 0.6464, 0.6184, 0.6464, 0.6184, 0.7372, 0.6629, 0.7153, 0.679, 0.6165, 0.6301, 0.5409, 0.5685, 0.6464, 0.6184, 0.6165, 0.6301, 0.5076, 0.5771, 0.2357, 0.5109, 0.2542, 0.4874, 0.2672, 0.496, 0.2504, 0.5199, 0.2542, 0.4874, 0.2747, 0.4749, 0.2863, 0.4827, 0.2672, 0.496, 0.2672, 0.496, 0.2863, 0.4827, 0.3281, 0.5034, 0.3109, 0.5169, 0.2504, 0.5199, 0.2672, 0.496, 0.3109, 0.5169, 0.2963, 0.542, 0.7022, 0.7062, 0.7047, 0.689, 0.7846, 0.7189, 0.7852, 0.7364, 0.7047, 0.689, 0.7153, 0.679, 0.7894, 0.71, 0.7846, 0.7189, 0.7846, 0.7189, 0.7894, 0.71, 0.8346, 0.7253, 0.8347, 0.732, 0.7852, 0.7364, 0.7846, 0.7189, 0.8347, 0.732, 0.8364, 0.751, 0.3925, 0.4612, 0.4713, 0.506, 0.4384, 0.5203, 0.3602, 0.4824, 0.4713, 0.506, 0.5746, 0.5597, 0.5409, 0.5685, 0.4384, 0.5203, 0.4384, 0.5203, 0.5409, 0.5685, 0.5076, 0.5771, 0.4059, 0.5345, 0.3602, 0.4824, 0.4384, 0.5203, 0.4059, 0.5345, 0.3281, 0.5034, 0.8364, 0.751, 0.8347, 0.732, 0.8544, 0.7362, 0.8565, 0.7541, 0.8347, 0.732, 0.8346, 0.7253, 0.8523, 0.7308, 0.8544, 0.7362, 0.8544, 0.7362, 0.8523, 0.7308, 0.8548, 0.7316, 0.8572, 0.7366, 0.8565, 0.7541, 0.8544, 0.7362, 0.8572, 0.7366, 0.8593, 0.7533, 0.4227, 0.4352, 0.4984, 0.4801, 0.4888, 0.4968, 0.4101, 0.4489, 0.4984, 0.4801, 0.6008, 0.5415, 0.5922, 0.5541, 0.4888, 0.4968, 0.4888, 0.4968, 0.5922, 0.5541, 0.5746, 0.5597, 0.4713, 0.506, 0.4101, 0.4489, 0.4888, 0.4968, 0.4713, 0.506, 0.3925, 0.4612, 0.6008, 0.5415, 0.6978, 0.5979, 0.6922, 0.6003, 0.5922, 0.5541, 0.6978, 0.5979, 0.7738, 0.636, 0.7705, 0.6384, 0.6922, 0.6003, 0.6922, 0.6003, 0.7705, 0.6384, 0.7592, 0.6467, 0.6767, 0.6065, 0.5922, 0.5541, 0.6922, 0.6003, 0.6767, 0.6065, 0.5746, 0.5597, 0.2747, 0.4749, 0.3126, 0.4555, 0.3217, 0.4615, 0.2863, 0.4827, 0.3126, 0.4555, 0.3509, 0.436, 0.3574, 0.4402, 0.3217, 0.4615, 0.3217, 0.4615, 0.3574, 0.4402, 0.3925, 0.4612, 0.3602, 0.4824, 0.2863, 0.4827, 0.3217, 0.4615, 0.3602, 0.4824, 0.3281, 0.5034, 0.7153, 0.679, 0.7372, 0.6629, 0.7998, 0.6963, 0.7894, 0.71, 0.7372, 0.6629, 0.7592, 0.6467, 0.8103, 0.6825, 0.7998, 0.6963, 0.7998, 0.6963, 0.8103, 0.6825, 0.8355, 0.7082, 0.8351, 0.7168, 0.7894, 0.71, 0.7998, 0.6963, 0.8351, 0.7168, 0.8346, 0.7253, 0.8346, 0.7253, 0.8351, 0.7168, 0.8485, 0.7248, 0.8523, 0.7308, 0.8351, 0.7168, 0.8355, 0.7082, 0.8446, 0.7187, 0.8485, 0.7248, 0.8485, 0.7248, 0.8446, 0.7187, 0.8459, 0.7202, 0.8504, 0.7259, 0.8523, 0.7308, 0.8485, 0.7248, 0.8504, 0.7259, 0.8548, 0.7316, 0.8913, 0.04444, 0.9369, 0.02025, 0.9345, 0.01979, 0.8895, 0.04569, 0.9369, 0.02025, 0.959, 0.009549, 0.9604, 0.005871, 0.9345, 0.01979, 0.9345, 0.01979, 0.9604, 0.005871, 0.9615, 0.005608, 0.9357, 0.0193, 0.8895, 0.04569, 0.9345, 0.01979, 0.9357, 0.0193, 0.9016, 0.03522, 0.9568, 0.00282, 0.9619, 0.0004738, 0.9723, 0.001307, 0.9621, 0.004771, 0.9619, 0.0004738, 0.9629, 0.0, 0.9737, 0.0008094, 0.9723, 0.001307, 0.9723, 0.001307, 0.9737, 0.0008094, 0.9615, 0.005608, 0.9604, 0.005871, 0.9621, 0.004771, 0.9723, 0.001307, 0.9604, 0.005871, 0.959, 0.009549, 0.9568, 0.00282, 0.9331, 0.008673, 0.9332, 0.00592, 0.9619, 0.0004738, 0.9331, 0.008673, 0.8864, 0.02284, 0.8863, 0.01777, 0.9332, 0.00592, 0.9332, 0.00592, 0.8863, 0.01777, 0.8961, 0.01339, 0.9339, 0.005255, 0.9619, 0.0004738, 0.9332, 0.00592, 0.9339, 0.005255, 0.9629, 0.0, 0.8864, 0.02284, 0.9331, 0.008673, 0.9354, 0.01432, 0.8889, 0.03364, 0.9331, 0.008673, 0.9568, 0.00282, 0.9621, 0.004771, 0.9354, 0.01432, 0.9354, 0.01432, 0.9621, 0.004771, 0.959, 0.009549, 0.9369, 0.02025, 0.8889, 0.03364, 0.9354, 0.01432, 0.9369, 0.02025, 0.8913, 0.04444, 0.07656, 0.7066, 0.06944, 0.6926, 0.1182, 0.6642, 0.1366, 0.6803, 0.06944, 0.6926, 0.06514, 0.6844, 0.1078, 0.6558, 0.1182, 0.6642, 0.1182, 0.6642, 0.1078, 0.6558, 0.1555, 0.6162, 0.1727, 0.6259, 0.1366, 0.6803, 0.1182, 0.6642, 0.1727, 0.6259, 0.2227, 0.6563, 0.01911, 0.8003, 0.009239, 0.7936, 0.01044, 0.7855, 0.01957, 0.7892, 0.009239, 0.7936, 0.003295, 0.7821, 0.00556, 0.7753, 0.01044, 0.7855, 0.01044, 0.7855, 0.00556, 0.7753, 0.01539, 0.7578, 0.01825, 0.7665, 0.01957, 0.7892, 0.01044, 0.7855, 0.01825, 0.7665, 0.02281, 0.7712, 0.07377, 0.7421, 0.03857, 0.7576, 0.03891, 0.7427, 0.07897, 0.7172, 0.03857, 0.7576, 0.02281, 0.7712, 0.01825, 0.7665, 0.03891, 0.7427, 0.03891, 0.7427, 0.01825, 0.7665, 0.01539, 0.7578, 0.0374, 0.7336, 0.07897, 0.7172, 0.03891, 0.7427, 0.0374, 0.7336, 0.07656, 0.7066, 0.07656, 0.7066, 0.0374, 0.7336, 0.03447, 0.7194, 0.06944, 0.6926, 0.0374, 0.7336, 0.01539, 0.7578, 0.01296, 0.7434, 0.03447, 0.7194, 0.03447, 0.7194, 0.01296, 0.7434, 0.01177, 0.7351, 0.03277, 0.711, 0.06944, 0.6926, 0.03447, 0.7194, 0.03277, 0.711, 0.06514, 0.6844, 0.01539, 0.7578, 0.00556, 0.7753, 0.0027, 0.7609, 0.01296, 0.7434, 0.00556, 0.7753, 0.003295, 0.7821, 0.0003084, 0.7677, 0.0027, 0.7609, 0.0027, 0.7609, 0.0003084, 0.7677, 0.0, 0.7604, 0.001837, 0.7532, 0.01296, 0.7434, 0.0027, 0.7609, 0.001837, 0.7532, 0.01177, 0.7351, 0.9965, 0.9, 0.9963, 0.8991, 0.9994, 0.8947, 1.0, 0.8946, 0.9963, 0.8991, 0.9951, 0.8973, 0.9963, 0.8947, 0.9994, 0.8947, 0.9994, 0.8947, 0.9963, 0.8947, 0.9947, 0.8923, 0.9958, 0.8911, 1.0, 0.8946, 0.9994, 0.8947, 0.9958, 0.8911, 0.9958, 0.8904, 0.9958, 0.8904, 0.9958, 0.8911, 0.9839, 0.8883, 0.9827, 0.887, 0.9958, 0.8911, 0.9947, 0.8923, 0.9861, 0.891, 0.9839, 0.8883, 0.9839, 0.8883, 0.9861, 0.891, 0.9626, 0.8875, 0.959, 0.8825, 0.9827, 0.887, 0.9839, 0.8883, 0.959, 0.8825, 0.957, 0.8796, 0.4029, 0.1132, 0.4342, 0.2013, 0.4999, 0.1925, 0.4342, 0.09661, 0.4342, 0.2013, 0.4029, 0.2979, 0.4342, 0.306, 0.4999, 0.1925, 0.4999, 0.1925, 0.4342, 0.306, 0.4029, 0.2979, 0.4342, 0.2013, 0.4342, 0.09661, 0.4999, 0.1925, 0.4342, 0.2013, 0.4029, 0.1132, 0.4029, 0.1132, 0.4342, 0.2013, 0.2601, 0.2248, 0.2601, 0.08878, 0.4342, 0.2013, 0.4029, 0.2979, 0.2601, 0.3608, 0.2601, 0.2248, 0.2601, 0.2248, 0.2601, 0.3608, 0.1173, 0.3747, 0.086, 0.2482, 0.2601, 0.08878, 0.2601, 0.2248, 0.086, 0.2482, 0.1173, 0.1133, 0.1173, 0.1133, 0.086, 0.2482, 0.01025, 0.2578, 0.086, 0.08094, 0.086, 0.2482, 0.1173, 0.3747, 0.09918, 0.4046, 0.01025, 0.2578, 0.01025, 0.2578, 0.09918, 0.4046, 0.1173, 0.3747, 0.086, 0.2482, 0.086, 0.08094, 0.01025, 0.2578, 0.086, 0.2482, 0.1173, 0.1133, 0.1173, 0.1133, 0.086, 0.2482, 0.2601, 0.2248, 0.2601, 0.08878, 0.086, 0.2482, 0.1173, 0.3747, 0.2601, 0.3608, 0.2601, 0.2248, 0.2601, 0.2248, 0.2601, 0.3608, 0.4029, 0.2979, 0.4342, 0.2013, 0.2601, 0.08878, 0.2601, 0.2248, 0.4342, 0.2013, 0.4029, 0.1132, 0.4029, 0.1132, 0.2601, 0.08878, 0.2601, 0.03748, 0.4342, 0.09661, 0.2601, 0.08878, 0.1173, 0.1133, 0.086, 0.08094, 0.2601, 0.03748, 0.2601, 0.03748, 0.086, 0.08094, 0.1173, 0.1133, 0.2601, 0.08878, 0.4342, 0.09661, 0.2601, 0.03748, 0.2601, 0.08878, 0.4029, 0.1132, 0.1173, 0.3747, 0.2601, 0.3608, 0.2601, 0.4121, 0.09918, 0.4046, 0.2601, 0.3608, 0.4029, 0.2979, 0.4342, 0.306, 0.2601, 0.4121, 0.2601, 0.4121, 0.4342, 0.306, 0.4029, 0.2979, 0.2601, 0.3608, 0.09918, 0.4046, 0.2601, 0.4121, 0.2601, 0.3608, 0.1173, 0.3747])
me_plane_004.materials.append(mat_material_001)
me_plane_004.use_remesh_fix_poles = True
me_plane_004.use_remesh_preserve_attributes = False
me_plane_004.use_mirror_vertex_groups = False
me_plane_004.update()

# ---- curves / text
cu_nurbscurve = bpy.data.curves.new('NurbsCurve', 'CURVE')
cu_nurbscurve.dimensions = '2D'
_sp = cu_nurbscurve.splines.new('BEZIER'); _sp.bezier_points.add(9)
_sp.bezier_points.foreach_set('co', [-1.607, 0.6822, 0.0, -1.795, 0.5513, 0.0, -1.257, 0.1469, 0.0, -0.4404, -0.2885, 0.0, 1.687, -1.315, 0.0, 0.3941, -0.3377, 0.0, 0.4444, 0.007111, 0.0, 1.353, 0.6973, 0.0, 1.774, 0.8629, 0.0, -0.9426, 0.974, 0.0])
_sp.bezier_points.foreach_set('handle_left', [-1.503, 0.8654, 0.0, -1.776, 0.6391, 0.0, -1.337, 0.1705, 0.0, -1.108, -0.1636, 0.0, 0.297, -1.173, 0.0, 0.6596, -0.7711, 0.0, 0.3909, -0.04566, 0.0, 1.267, 0.2112, 0.0, 1.599, 0.8173, 0.0, 0.2354, 1.299, 0.0])
_sp.bezier_points.foreach_set('handle_right', [-1.713, 0.6124, 0.0, -1.826, 0.45, 0.0, -1.108, 0.1032, 0.0, -0.01349, -0.5321, 0.0, 1.1, -1.127, 0.0, 0.377, -0.3097, 0.0, 0.5051, 0.1061, 0.0, 1.364, 0.7603, 0.0, 1.835, 0.962, 0.0, -1.073, 0.9315, 0.0])
for _p, _l, _r in zip(_sp.bezier_points, ['FREE', 'FREE', 'ALIGNED', 'FREE', 'FREE', 'ALIGNED', 'FREE', 'ALIGNED', 'FREE', 'FREE'], ['FREE', 'FREE', 'ALIGNED', 'FREE', 'FREE', 'ALIGNED', 'FREE', 'ALIGNED', 'FREE', 'FREE']): _p.handle_left_type = _l; _p.handle_right_type = _r
_sp.order_u = 0
_sp.order_v = 0
cu_nurbscurve.use_path = True
cu_nurbscurve.use_path_clamp = True
cu_nurbscurve_001 = bpy.data.curves.new('NurbsCurve.001', 'CURVE')
cu_nurbscurve_001.dimensions = '2D'
_sp = cu_nurbscurve_001.splines.new('BEZIER'); _sp.bezier_points.add(1)
_sp.bezier_points.foreach_set('co', [1.774, 0.8629, 0.0, -1.795, 0.5513, 0.0])
_sp.bezier_points.foreach_set('handle_left', [1.599, 0.8173, 0.0, -0.7581, -0.1284, 0.0])
_sp.bezier_points.foreach_set('handle_right', [1.176, 0.8749, 0.0, -1.826, 0.45, 0.0])
_sp.order_u = 0
_sp.order_v = 0
cu_nurbscurve_001.use_path = True
cu_nurbscurve_001.use_path_clamp = True
cu_nurbscurve_002 = bpy.data.curves.new('NurbsCurve.002', 'CURVE')
cu_nurbscurve_002.dimensions = '2D'
_sp = cu_nurbscurve_002.splines.new('BEZIER'); _sp.bezier_points.add(2)
_sp.bezier_points.foreach_set('co', [-0.4404, -0.2885, 0.0, 0.4362, 0.2956, 0.0, 1.353, 0.6973, 0.0])
_sp.bezier_points.foreach_set('handle_left', [-1.108, -0.1636, 0.0, 0.07307, 0.07666, 0.0, 1.089, 0.3388, 0.0])
_sp.bezier_points.foreach_set('handle_right', [-0.3102, 0.09247, 0.0, 0.708, 0.4595, 0.0, 1.391, 0.7488, 0.0])
for _p, _l, _r in zip(_sp.bezier_points, ['FREE', 'ALIGNED', 'ALIGNED'], ['FREE', 'ALIGNED', 'ALIGNED']): _p.handle_left_type = _l; _p.handle_right_type = _r
_sp.order_u = 0
_sp.order_v = 0
cu_nurbscurve_002.use_path = True
cu_nurbscurve_002.use_path_clamp = True
cu_nurbscurve_003 = bpy.data.curves.new('NurbsCurve.003', 'CURVE')
cu_nurbscurve_003.dimensions = '2D'
_sp = cu_nurbscurve_003.splines.new('BEZIER'); _sp.bezier_points.add(1)
_sp.bezier_points.foreach_set('co', [-0.9426, 0.974, 0.0, -1.607, 0.6822, 0.0])
_sp.bezier_points.foreach_set('handle_left', [-1.188, 0.6581, 0.0, -1.503, 0.8654, 0.0])
_sp.bezier_points.foreach_set('handle_right', [-1.073, 0.9315, 0.0, -1.624, 0.4879, 0.0])
_sp.order_u = 0
_sp.order_v = 0
_sp.use_cyclic_u = True
cu_nurbscurve_003.use_path = True
cu_nurbscurve_003.use_path_clamp = True
cu_beziercurve_001 = bpy.data.curves.new('BezierCurve.001', 'CURVE')
cu_beziercurve_001.dimensions = '3D'
_sp = cu_beziercurve_001.splines.new('BEZIER'); _sp.bezier_points.add(2)
_sp.bezier_points.foreach_set('co', [-1.794, -7.437e-08, 0.5535, -0.4314, -0.4122, 0.2568, 1.775, -1.156e-07, 0.8603])
_sp.bezier_points.foreach_set('handle_left', [-2.017, 0.6524, 0.71, -1.007, -0.3992, 0.1664, 1.285, -0.1361, 0.871])
_sp.bezier_points.foreach_set('handle_right', [-1.657, -0.3992, 0.4578, 0.3872, -0.4308, 0.3854, 2.738, 0.2678, 0.8393])
for _p, _l, _r in zip(_sp.bezier_points, ['ALIGNED', 'ALIGNED', 'ALIGNED'], ['ALIGNED', 'ALIGNED', 'ALIGNED']): _p.handle_left_type = _l; _p.handle_right_type = _r
_sp.order_u = 0
_sp.order_v = 0
cu_beziercurve_001.use_path = True
cu_beziercurve_001.use_path_clamp = True
cu_beziercurve_001.fill_mode = 'FULL'
cu_beziercurve_002 = bpy.data.curves.new('BezierCurve.002', 'CURVE')
cu_beziercurve_002.dimensions = '3D'
_sp = cu_beziercurve_002.splines.new('BEZIER'); _sp.bezier_points.add(6)
_sp.bezier_points.foreach_set('co', [-1.794, -7.437e-08, 0.5535, -1.61, -9.245e-08, 0.6803, -1.082, -1.265e-07, 0.9304, -0.9553, -1.319e-07, 0.9708, -0.8191, -1.357e-07, 0.9992, -0.604, -1.415e-07, 1.042, 1.775, -1.156e-07, 0.8603])
_sp.bezier_points.foreach_set('handle_left', [-1.878, -3.828e-08, 0.294, -1.67, -8.374e-08, 0.6164, -1.286, -1.225e-07, 0.902, -1.003, -1.314e-07, 0.9667, -0.8432, -1.331e-07, 0.9795, -0.7126, -1.397e-07, 1.028, 1.043, -1.627e-07, 1.208])
_sp.bezier_points.foreach_set('handle_right', [-1.765, -8.66e-08, 0.6415, -1.477, -1.116e-07, 0.8207, -1.032, -1.309e-07, 0.9631, -0.9081, -1.325e-07, 0.9749, -0.6647, -1.528e-07, 1.126, 0.1795, -1.542e-07, 1.139, 1.913, -1.067e-07, 0.7946])
for _p, _l, _r in zip(_sp.bezier_points, ['ALIGNED', 'ALIGNED', 'FREE', 'ALIGNED', 'ALIGNED', 'ALIGNED', 'ALIGNED'], ['ALIGNED', 'ALIGNED', 'FREE', 'ALIGNED', 'ALIGNED', 'ALIGNED', 'ALIGNED']): _p.handle_left_type = _l; _p.handle_right_type = _r
_sp.order_u = 0
_sp.order_v = 0
cu_beziercurve_002.use_path = True
cu_beziercurve_002.use_path_clamp = True
cu_beziercurve_002.fill_mode = 'FULL'
cu_beziercurve_003 = bpy.data.curves.new('BezierCurve.003', 'CURVE')
cu_beziercurve_003.dimensions = '3D'
_sp = cu_beziercurve_003.splines.new('BEZIER'); _sp.bezier_points.add(1)
_sp.bezier_points.foreach_set('co', [-1.794, -7.437e-08, 0.5535, 1.775, -1.156e-07, 0.8603])
_sp.bezier_points.foreach_set('handle_left', [-2.224, 0.4506, 0.2194, 0.7818, -0.0979, 0.9242])
_sp.bezier_points.foreach_set('handle_right', [-1.225, -0.5954, 0.995, 2.768, 0.0979, 0.7965])
for _p, _l, _r in zip(_sp.bezier_points, ['ALIGNED', 'ALIGNED'], ['ALIGNED', 'ALIGNED']): _p.handle_left_type = _l; _p.handle_right_type = _r
_sp.order_u = 0
_sp.order_v = 0
cu_beziercurve_003.use_path = True
cu_beziercurve_003.use_path_clamp = True
cu_beziercurve_003.fill_mode = 'FULL'

# ---- objects
ob_empty = bpy.data.objects.new('Empty', None)
ob_light = bpy.data.objects.new('Light', light_light)
ob_camera = bpy.data.objects.new('Camera', cam_camera)
ob_plane = bpy.data.objects.new('Plane', me_plane_001)
ob_plane_001 = bpy.data.objects.new('Plane.001', me_plane_004)
ob_nurbscurve = bpy.data.objects.new('NurbsCurve', cu_nurbscurve)
ob_nurbscurve_001 = bpy.data.objects.new('NurbsCurve.001', cu_nurbscurve_001)
ob_nurbscurve_002 = bpy.data.objects.new('NurbsCurve.002', cu_nurbscurve_002)
ob_nurbscurve_003 = bpy.data.objects.new('NurbsCurve.003', cu_nurbscurve_003)
ob_rim = bpy.data.objects.new('rim', cu_beziercurve_001)
ob_beziercurve_001 = bpy.data.objects.new('BezierCurve.001', cu_beziercurve_002)
ob_rim_001 = bpy.data.objects.new('rim.001', cu_beziercurve_003)

# ---- transforms, parenting, visibility, modifiers, constraints
ob_empty.location = (0.0, 0.0, 0.0)
ob_empty.rotation_euler = (1.571, -0.0, 0.0)
ob_empty.empty_display_type = 'IMAGE'
ob_empty.empty_display_size = 5.0
ob_empty.use_empty_image_alpha = True
ob_empty.color = (1.0, 1.0, 1.0, 0.2584)
ob_empty.lineart.crease_threshold = 0.0
ob_light.location = (4.076, 1.005, 5.904)
ob_light.rotation_euler = (0.6503, 0.05522, 1.866)
ob_light.lock_rotations_4d = False
ob_light.empty_display_type = 'ARROWS'
ob_light.color = (0.0, 0.0, 0.0, 0.0)
ob_light.lineart.crease_threshold = 0.0
ob_camera.location = (7.359, -6.926, 4.958)
ob_camera.rotation_euler = (1.109, 0.0, 0.8149)
ob_camera.lock_rotations_4d = False
ob_camera.empty_display_type = 'ARROWS'
ob_camera.color = (0.0, 0.0, 0.0, 0.0)
ob_camera.display_type = 'WIRE'
ob_camera.lineart.crease_threshold = 0.0
ob_plane.location = (-1.612, 0.0, 0.6748)
ob_plane.lineart.crease_threshold = 0.0
_m = ob_plane.modifiers.new('Mirror', 'MIRROR')
_m.use_axis = (False, True, False)
_m.use_clip = True
_m = ob_plane.modifiers.new('Subdivision', 'SUBSURF')
_m.uv_smooth = 'PRESERVE_CORNERS'
ob_plane_001.location = (0.0, 0.0, 0.0)
ob_plane_001.rotation_euler = (0.0, -0.0, 3.142)
ob_plane_001.scale = (0.05, 0.05, 0.05)
ob_plane_001.lineart.crease_threshold = 0.0
_m = ob_plane_001.modifiers.new('Mirror', 'MIRROR')
_m.use_axis = (False, True, False)
ob_nurbscurve.location = (0.0, 0.0, 0.0)
ob_nurbscurve.rotation_euler = (1.571, -0.0, 0.0)
ob_nurbscurve.lineart.crease_threshold = 0.0
ob_nurbscurve_001.location = (0.0, 0.0, 0.0)
ob_nurbscurve_001.rotation_euler = (1.571, -0.0, 0.0)
ob_nurbscurve_001.lineart.crease_threshold = 0.0
ob_nurbscurve_002.location = (0.0, 0.0, 0.0)
ob_nurbscurve_002.rotation_euler = (1.571, -0.0, 0.0)
ob_nurbscurve_002.lineart.crease_threshold = 0.0
ob_nurbscurve_003.location = (0.0, 0.0, 0.0)
ob_nurbscurve_003.rotation_euler = (1.571, -0.0, 0.0)
ob_nurbscurve_003.lineart.crease_threshold = 0.0
ob_rim.location = (0.0, 0.0, 0.0)
ob_rim.lineart.crease_threshold = 0.0
_m = ob_rim.modifiers.new('Mirror', 'MIRROR')
_m.use_axis = (False, True, False)
ob_beziercurve_001.location = (0.0, 0.0, 0.0)
ob_beziercurve_001.lineart.crease_threshold = 0.0
_m = ob_beziercurve_001.modifiers.new('Mirror', 'MIRROR')
_m.use_axis = (False, True, False)
ob_rim_001.location = (0.0, 0.0, 0.0)
ob_rim_001.lineart.crease_threshold = 0.0
_m = ob_rim_001.modifiers.new('Mirror', 'MIRROR')
_m.use_axis = (False, True, False)

# ---- collection membership
scene.collection.objects.link(ob_empty)
col_collection.objects.link(ob_light)
col_collection.objects.link(ob_camera)
col_collection.objects.link(ob_plane)
col_collection.objects.link(ob_plane_001)
col_curves.objects.link(ob_nurbscurve)
col_curves.objects.link(ob_nurbscurve_001)
col_curves.objects.link(ob_nurbscurve_002)
col_curves.objects.link(ob_nurbscurve_003)
col_3d_curves.objects.link(ob_rim)
col_3d_curves.objects.link(ob_beziercurve_001)
col_3d_curves.objects.link(ob_rim_001)

# ---- scene / render settings (as saved in the file)
scene.camera = ob_camera
scene.frame_start = 1; scene.frame_end = 250; scene.frame_set(2)
scene.render.engine = 'BLENDER_EEVEE_NEXT'
scene.cycles.use_denoising = False
scene.cycles.samples = 128
scene.cycles.sampling_pattern = 'TABULATED_SOBOL'
scene.cycles.use_adaptive_sampling = False
scene.cycles.use_light_tree = False
scene.cycles.bake_type = 'DIFFUSE'
scene.view_settings.view_transform = 'Filmic'
bpy.context.view_layer.update()

